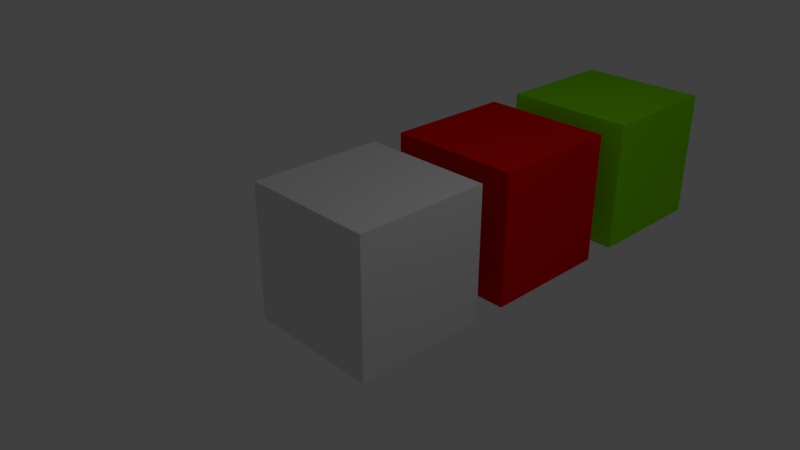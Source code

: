 # Source: 01-animationnode.blend  (saved by Blender 2.78.4; exported with 4.5.12 LTS)
import bpy
from mathutils import Matrix  # noqa: F401  (used for matrix-valued properties, if any)

bpy.ops.wm.read_factory_settings(use_empty=True)
scene = bpy.context.scene
scene.name = 'Scene'

# ---- collections
col_collection_1 = bpy.data.collections.new('Collection 1'); scene.collection.children.link(col_collection_1)

# ---- materials (node trees are filled in below, after node groups)
mat_material_002 = bpy.data.materials.new('Material.002')
mat_material_002.alpha_threshold = 0.0
mat_material_002.diffuse_color = (0.2347, 0.7945, 0.0, 1.0)
mat_material_002.roughness = 0.5
mat_material_001 = bpy.data.materials.new('Material.001')
mat_material_001.alpha_threshold = 0.0
mat_material_001.diffuse_color = (0.7968, 0.003308, 0.0, 1.0)
mat_material_001.roughness = 0.5
mat_material = bpy.data.materials.new('Material')
mat_material.alpha_threshold = 0.0
mat_material.roughness = 0.5
mat_material.line_color = (0.0, 0.0, 0.0, 1.0)

# ---- material node trees

# ---- world
world_world = bpy.data.worlds.new('World'); scene.world = world_world
world_world.color = (0.05088, 0.05088, 0.05088)
world_world.use_sun_shadow = False
world_world.sun_shadow_jitter_overblur = 0.0
world_world.cycles.sampling_method = 'MANUAL'

# ---- cameras
cam_camera = bpy.data.cameras.new('Camera')
cam_camera.clip_end = 100.0
cam_camera.lens = 35.0
cam_camera.sensor_width = 32.0
cam_camera.sensor_height = 18.0
cam_camera.ortho_scale = 7.314
cam_camera.dof.focus_distance = 0.0
cam_camera.dof.aperture_fstop = 128.0

# ---- lights
light_lamp = bpy.data.lights.new('Lamp', 'POINT')
light_lamp.transmission_factor = 0.0
light_lamp.cutoff_distance = 30.0
light_lamp.energy = 100.0
light_lamp.shadow_buffer_clip_start = 1.001
light_lamp.shadow_soft_size = 0.1
light_lamp.shadow_maximum_resolution = 0.006
light_lamp.use_absolute_resolution = True

# ---- meshes
me_cube_002 = bpy.data.meshes.new('Cube.002')
me_cube_002.from_pydata([(-1.0, -1.0, -1.0), (-1.0, -1.0, 1.0), (-1.0, 1.0, -1.0), (-1.0, 1.0, 1.0), (1.0, -1.0, -1.0), (1.0, -1.0, 1.0), (1.0, 1.0, -1.0), (1.0, 1.0, 1.0)], [], [(0, 1, 3, 2), (2, 3, 7, 6), (6, 7, 5, 4), (4, 5, 1, 0), (2, 6, 4, 0), (7, 3, 1, 5)])
me_cube_002.materials.append(mat_material_002)
me_cube_002.use_remesh_preserve_volume = False
me_cube_002.use_remesh_preserve_attributes = False
me_cube_002.use_mirror_vertex_groups = False
me_cube_002.update()
me_cube_001 = bpy.data.meshes.new('Cube.001')
me_cube_001.from_pydata([(-1.0, -1.0, -1.0), (-1.0, -1.0, 1.0), (-1.0, 1.0, -1.0), (-1.0, 1.0, 1.0), (1.0, -1.0, -1.0), (1.0, -1.0, 1.0), (1.0, 1.0, -1.0), (1.0, 1.0, 1.0)], [], [(0, 1, 3, 2), (2, 3, 7, 6), (6, 7, 5, 4), (4, 5, 1, 0), (2, 6, 4, 0), (7, 3, 1, 5)])
me_cube_001.materials.append(mat_material_001)
me_cube_001.use_remesh_preserve_volume = False
me_cube_001.use_remesh_preserve_attributes = False
me_cube_001.use_mirror_vertex_groups = False
me_cube_001.update()
me_cube = bpy.data.meshes.new('Cube')
me_cube.from_pydata([(1.0, 1.0, -1.0), (1.0, -1.0, -1.0), (-1.0, -1.0, -1.0), (-1.0, 1.0, -1.0), (1.0, 1.0, 1.0), (1.0, -1.0, 1.0), (-1.0, -1.0, 1.0), (-1.0, 1.0, 1.0)], [], [(0, 1, 2, 3), (4, 7, 6, 5), (0, 4, 5, 1), (1, 5, 6, 2), (2, 6, 7, 3), (4, 0, 3, 7)])
me_cube.materials.append(mat_material)
me_cube.use_remesh_preserve_volume = False
me_cube.use_remesh_preserve_attributes = False
me_cube.use_mirror_vertex_groups = False
me_cube.update()

# ---- objects
ob_cubegreen = bpy.data.objects.new('CubeGreen', me_cube_002)
ob_logic = bpy.data.objects.new('Logic', None)
ob_cubered = bpy.data.objects.new('CubeRed', me_cube_001)
ob_cube = bpy.data.objects.new('Cube', me_cube)
ob_lamp = bpy.data.objects.new('Lamp', light_lamp)
ob_camera = bpy.data.objects.new('Camera', cam_camera)

# ---- transforms, parenting, visibility, modifiers, constraints
ob_cubegreen.location = (0.0, 5.045, 0.0)
ob_cubegreen.lineart.crease_threshold = 0.0
ob_logic.location = (0.0, 0.0, 3.547)
ob_logic.empty_display_type = 'CUBE'
ob_logic.empty_image_offset = (0.0, 0.0)
ob_logic.lineart.crease_threshold = 0.0
ob_cubered.location = (0.0, 2.5, 0.0)
ob_cubered.lineart.crease_threshold = 0.0
ob_cube.location = (0.0, 0.0, 0.0)
ob_cube.lock_rotations_4d = False
ob_cube.empty_display_type = 'ARROWS'
ob_cube.lineart.crease_threshold = 0.0
ob_lamp.location = (4.076, 1.005, 5.904)
ob_lamp.rotation_euler = (0.6503, 0.05522, 1.866)
ob_lamp.lock_rotations_4d = False
ob_lamp.empty_display_type = 'ARROWS'
ob_lamp.color = (0.0, 0.0, 0.0, 0.0)
ob_lamp.lineart.crease_threshold = 0.0
ob_camera.location = (7.481, -6.508, 5.344)
ob_camera.rotation_euler = (1.109, 0.0, 0.8149)
ob_camera.lock_rotations_4d = False
ob_camera.empty_display_type = 'ARROWS'
ob_camera.color = (0.0, 0.0, 0.0, 0.0)
ob_camera.display_type = 'WIRE'
ob_camera.lineart.crease_threshold = 0.0

# ---- collection membership
col_collection_1.objects.link(ob_cubegreen)
col_collection_1.objects.link(ob_logic)
col_collection_1.objects.link(ob_cubered)
col_collection_1.objects.link(ob_cube)
col_collection_1.objects.link(ob_lamp)
col_collection_1.objects.link(ob_camera)

# ---- scene / render settings (as saved in the file)
scene.camera = ob_camera
scene.frame_start = 1; scene.frame_end = 250; scene.frame_set(1)
scene.render.engine = 'BLENDER_EEVEE_NEXT'
scene.render.resolution_percentage = 50
scene.render.dither_intensity = 0.0
scene.cycles.use_denoising = False
scene.cycles.samples = 128
scene.cycles.sampling_pattern = 'TABULATED_SOBOL'
scene.cycles.use_adaptive_sampling = False
scene.cycles.use_light_tree = False
scene.cycles.blur_glossy = 0.0
scene.cycles.sample_clamp_indirect = 0.0
scene.view_settings.view_transform = 'Standard'
bpy.context.view_layer.update()
